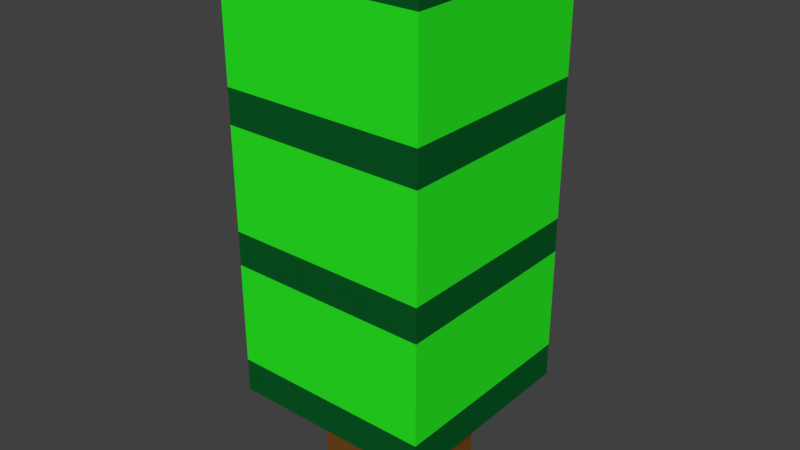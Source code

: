# Source: Tree_Large.blend  (saved by Blender 2.78.0; exported with 4.5.12 LTS)
import bpy
from mathutils import Matrix  # noqa: F401  (used for matrix-valued properties, if any)

bpy.ops.wm.read_factory_settings(use_empty=True)
scene = bpy.context.scene
scene.name = 'Scene'

# ---- collections
col_collection_9 = bpy.data.collections.new('Collection 9'); scene.collection.children.link(col_collection_9)

# ---- materials (node trees are filled in below, after node groups)
mat_dark_leafs = bpy.data.materials.new('Dark Leafs')
mat_dark_leafs.alpha_threshold = 0.0
mat_dark_leafs.use_transparent_shadow = False
mat_dark_leafs.diffuse_color = (0.002966, 0.0985, 0.01748, 1.0)
mat_dark_leafs.roughness = 0.5
mat_light_leafs = bpy.data.materials.new('Light Leafs')
mat_light_leafs.alpha_threshold = 0.0
mat_light_leafs.use_transparent_shadow = False
mat_light_leafs.diffuse_color = (0.02337, 0.8412, 0.01776, 1.0)
mat_light_leafs.roughness = 0.5
mat_trunk = bpy.data.materials.new('Trunk')
mat_trunk.alpha_threshold = 0.0
mat_trunk.use_transparent_shadow = False
mat_trunk.diffuse_color = (0.1734, 0.06272, 0.01254, 1.0)
mat_trunk.roughness = 0.5

# ---- material node trees

# ---- world
world_world = bpy.data.worlds.new('World'); scene.world = world_world
world_world.color = (0.05088, 0.05088, 0.05088)
world_world.use_sun_shadow = False
world_world.sun_shadow_jitter_overblur = 0.0
world_world.cycles.sampling_method = 'MANUAL'

# ---- meshes
me_tree_large = bpy.data.meshes.new('Tree Large')
me_tree_large.from_pydata([(-0.2, 0.3, -0.8), (-0.2, 0.4, -0.8), (-0.2, 0.3, -0.2), (-0.2, 0.4, -0.2), (-0.8, 0.3, -0.8), (-0.8, 0.4, -0.8), (-0.8, 0.3, -0.2), (-0.8, 0.4, -0.2), (-0.2, 0.7, -0.8), (-0.2, 0.7, -0.2), (-0.8, 0.7, -0.2), (-0.8, 0.7, -0.8), (-0.2, 0.8, -0.8), (-0.2, 0.8, -0.2), (-0.8, 0.8, -0.2), (-0.8, 0.8, -0.8), (-0.35, 6.969e-06, -0.65), (-0.35, 0.5, -0.65), (-0.35, 4.413e-06, -0.35), (-0.35, 0.5, -0.35), (-0.65, 6.969e-06, -0.65), (-0.65, 0.5, -0.65), (-0.65, 4.413e-06, -0.35), (-0.65, 0.5, -0.35), (-0.2, 1.1, -0.8), (-0.2, 1.1, -0.2), (-0.8, 1.1, -0.2), (-0.8, 1.1, -0.8), (-0.2, 1.2, -0.8), (-0.2, 1.2, -0.2), (-0.8, 1.2, -0.2), (-0.8, 1.2, -0.8), (-0.2, 1.5, -0.8), (-0.2, 1.5, -0.2), (-0.8, 1.5, -0.2), (-0.8, 1.5, -0.8), (-0.2, 1.6, -0.8), (-0.2, 1.6, -0.2), (-0.8, 1.6, -0.2), (-0.8, 1.6, -0.8)], [], [(0, 1, 3, 2), (2, 3, 7, 6), (6, 7, 5, 4), (4, 5, 1, 0), (3, 1, 8, 9), (8, 11, 15, 12), (1, 5, 11, 8), (7, 3, 9, 10), (5, 7, 10, 11), (12, 15, 27, 24), (10, 9, 13, 14), (11, 10, 14, 15), (9, 8, 12, 13), (16, 17, 19, 18), (18, 19, 23, 22), (22, 23, 21, 20), (20, 21, 17, 16), (23, 19, 17, 21), (24, 27, 31, 28), (14, 13, 25, 26), (15, 14, 26, 27), (13, 12, 24, 25), (31, 30, 34, 35), (26, 25, 29, 30), (27, 26, 30, 31), (25, 24, 28, 29), (32, 35, 39, 36), (29, 28, 32, 33), (28, 31, 35, 32), (30, 29, 33, 34), (38, 37, 36, 39), (34, 33, 37, 38), (35, 34, 38, 39), (33, 32, 36, 37)])
me_tree_large.polygons.foreach_set('material_index', [0, 0, 0, 0, 1, 0, 1, 1, 1, 1, 0, 0, 0, 2, 2, 2, 2, 2, 0, 1, 1, 1, 1, 0, 0, 0, 0, 1, 1, 1, 0, 0, 0, 0])
me_tree_large.materials.append(mat_dark_leafs)
me_tree_large.materials.append(mat_light_leafs)
me_tree_large.materials.append(mat_trunk)
me_tree_large.use_remesh_preserve_volume = False
me_tree_large.use_remesh_preserve_attributes = False
me_tree_large.use_mirror_vertex_groups = False
me_tree_large.update()

# ---- objects
ob_tree_large = bpy.data.objects.new('Tree Large', me_tree_large)

# ---- transforms, parenting, visibility, modifiers, constraints
ob_tree_large.location = (-2.384e-07, -2.241e-05, -7.987e-06)
ob_tree_large.rotation_euler = (1.571, -0.0, -3.142)
ob_tree_large.lineart.crease_threshold = 0.0

# ---- collection membership
col_collection_9.objects.link(ob_tree_large)

# ---- scene / render settings (as saved in the file)
scene.frame_start = 1; scene.frame_end = 250; scene.frame_set(1)
scene.render.engine = 'BLENDER_EEVEE_NEXT'
scene.render.resolution_percentage = 50
scene.render.dither_intensity = 0.0
scene.cycles.use_denoising = False
scene.cycles.samples = 128
scene.cycles.sampling_pattern = 'TABULATED_SOBOL'
scene.cycles.light_sampling_threshold = 0.0
scene.cycles.use_adaptive_sampling = False
scene.cycles.use_light_tree = False
scene.cycles.blur_glossy = 0.0
scene.cycles.sample_clamp_indirect = 0.0
scene.view_settings.view_transform = 'Standard'
bpy.context.view_layer.update()

# ---- added for rendering (the .blend has no active camera and no usable light): camera, sun
cam_auto = bpy.data.cameras.new('AutoCamera')
cam_auto.lens = 50.0
cam_auto.sensor_width = 36.0
cam_auto.clip_end = 1000.0
ob_auto_camera = bpy.data.objects.new('AutoCamera', cam_auto)
scene.collection.objects.link(ob_auto_camera)
ob_auto_camera.location = (2.17567, -2.5108, 2.14053)
ob_auto_camera.rotation_euler = (1.09748, -7.21219e-08, 0.694738)
scene.camera = ob_auto_camera
light_auto_sun = bpy.data.lights.new('AutoSun', 'SUN')
light_auto_sun.energy = 3.0
light_auto_sun.angle = 0.0523599
ob_auto_sun = bpy.data.objects.new('AutoSun', light_auto_sun)
scene.collection.objects.link(ob_auto_sun)
ob_auto_sun.rotation_euler = (0.872665, 0.174533, 0.523599)
bpy.context.view_layer.update()

